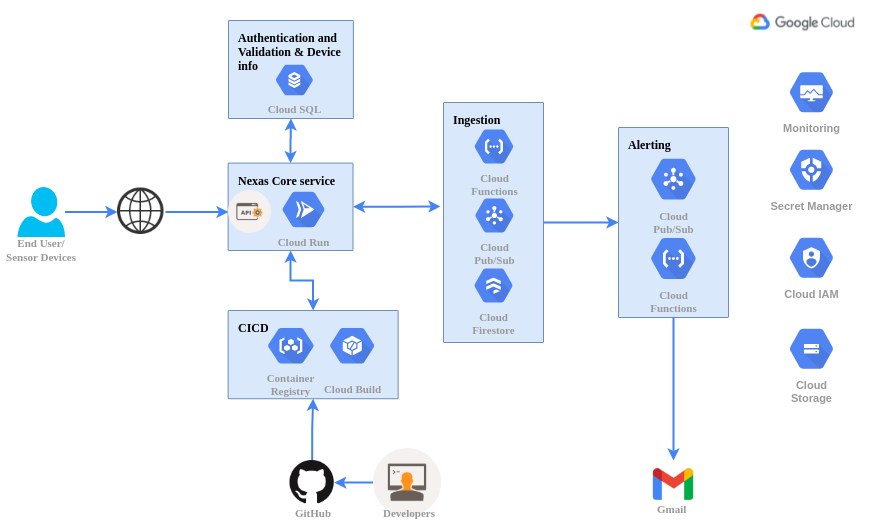

The diagram above was exported from draw.io. Its source (the exported page's mxGraphModel, read from the mxfile embedded in the PNG):
<mxGraphModel dx="868" dy="1320" grid="1" gridSize="10" guides="1" tooltips="1" connect="1" arrows="1" fold="1" page="1" pageScale="1" pageWidth="1169" pageHeight="827" background="none" math="0" shadow="0">
  <root>
    <mxCell id="0" />
    <mxCell id="1" parent="0" />
    <mxCell id="2" value="" style="shadow=0;fontSize=14;align=left;spacing=10;9E9E9E;verticalAlign=top;spacingTop=-4;fontStyle=1;spacingLeft=40;html=1;fontFamily=Times New Roman;fillColor=none;strokeColor=none;" vertex="1" parent="1">
      <mxGeometry x="251" y="40" width="720" height="440.79" as="geometry" />
    </mxCell>
    <mxCell id="3" style="edgeStyle=orthogonalEdgeStyle;rounded=0;orthogonalLoop=1;jettySize=auto;html=1;entryX=-0.03;entryY=0.433;entryDx=0;entryDy=0;entryPerimeter=0;startArrow=classic;startFill=1;endArrow=classic;endFill=1;strokeColor=#4284F3;strokeWidth=2;" edge="1" parent="2" source="5" target="9">
      <mxGeometry relative="1" as="geometry" />
    </mxCell>
    <mxCell id="4" style="edgeStyle=orthogonalEdgeStyle;rounded=0;orthogonalLoop=1;jettySize=auto;html=1;entryX=0.5;entryY=1;entryDx=0;entryDy=0;entryPerimeter=0;startArrow=classic;startFill=1;endArrow=classic;endFill=1;strokeColor=#4284F3;strokeWidth=2;" edge="1" parent="2" source="5" target="7">
      <mxGeometry relative="1" as="geometry" />
    </mxCell>
    <mxCell id="5" value="Nexas Core service" style="sketch=0;points=[[0,0,0],[0.25,0,0],[0.5,0,0],[0.75,0,0],[1,0,0],[1,0.25,0],[1,0.5,0],[1,0.75,0],[1,1,0],[0.75,1,0],[0.5,1,0],[0.25,1,0],[0,1,0],[0,0.75,0],[0,0.5,0],[0,0.25,0]];rounded=1;absoluteArcSize=1;arcSize=2;html=1;strokeColor=#6c8ebf;shadow=0;dashed=0;fontSize=12;align=left;verticalAlign=top;spacing=10;spacingTop=-4;fillColor=#dae8fc;fontStyle=1;fontFamily=Times New Roman;" vertex="1" parent="2">
      <mxGeometry x="69.63" y="162.6" width="124.87" height="87.4" as="geometry" />
    </mxCell>
    <mxCell id="6" value="Alerting" style="sketch=0;points=[[0,0,0],[0.25,0,0],[0.5,0,0],[0.75,0,0],[1,0,0],[1,0.25,0],[1,0.5,0],[1,0.75,0],[1,1,0],[0.75,1,0],[0.5,1,0],[0.25,1,0],[0,1,0],[0,0.75,0],[0,0.5,0],[0,0.25,0]];rounded=1;absoluteArcSize=1;arcSize=2;html=1;strokeColor=#6c8ebf;shadow=0;dashed=0;fontSize=12;align=left;verticalAlign=top;spacing=10;spacingTop=-4;fillColor=#dae8fc;fontStyle=1;fontFamily=Times New Roman;" vertex="1" parent="2">
      <mxGeometry x="460" y="127" width="110" height="190" as="geometry" />
    </mxCell>
    <mxCell id="7" value="Authentication and&amp;nbsp;&lt;br&gt;Validation &amp;amp; Device &lt;br&gt;info" style="sketch=0;points=[[0,0,0],[0.25,0,0],[0.5,0,0],[0.75,0,0],[1,0,0],[1,0.25,0],[1,0.5,0],[1,0.75,0],[1,1,0],[0.75,1,0],[0.5,1,0],[0.25,1,0],[0,1,0],[0,0.75,0],[0,0.5,0],[0,0.25,0]];rounded=1;absoluteArcSize=1;arcSize=2;html=1;strokeColor=#6c8ebf;shadow=0;dashed=0;fontSize=12;align=left;verticalAlign=top;spacing=10;spacingTop=-4;fillColor=#dae8fc;fontStyle=1;fontFamily=Times New Roman;" vertex="1" parent="2">
      <mxGeometry x="70" y="20" width="124.87" height="98" as="geometry" />
    </mxCell>
    <mxCell id="8" value="" style="edgeStyle=orthogonalEdgeStyle;rounded=0;orthogonalLoop=1;jettySize=auto;html=1;startArrow=none;startFill=0;endArrow=classic;endFill=1;strokeColor=#4284F3;strokeWidth=2;" edge="1" parent="2" source="9" target="6">
      <mxGeometry relative="1" as="geometry" />
    </mxCell>
    <mxCell id="9" value="Ingestion" style="sketch=0;points=[[0,0,0],[0.25,0,0],[0.5,0,0],[0.75,0,0],[1,0,0],[1,0.25,0],[1,0.5,0],[1,0.75,0],[1,1,0],[0.75,1,0],[0.5,1,0],[0.25,1,0],[0,1,0],[0,0.75,0],[0,0.5,0],[0,0.25,0]];rounded=1;absoluteArcSize=1;arcSize=2;html=1;strokeColor=#6c8ebf;shadow=0;dashed=0;fontSize=12;align=left;verticalAlign=top;spacing=10;spacingTop=-4;fillColor=#dae8fc;fontStyle=1;fontFamily=Times New Roman;" vertex="1" parent="2">
      <mxGeometry x="285" y="102" width="100" height="240" as="geometry" />
    </mxCell>
    <mxCell id="10" value="Cloud Run" style="sketch=0;html=1;fillColor=#5184F3;strokeColor=none;verticalAlign=top;labelPosition=center;verticalLabelPosition=bottom;align=center;spacingTop=-6;fontSize=11;fontStyle=1;fontColor=#999999;shape=mxgraph.gcp2.hexIcon;prIcon=cloud_run;fontFamily=Times New Roman;" vertex="1" parent="2">
      <mxGeometry x="113" y="183" width="64.14" height="52" as="geometry" />
    </mxCell>
    <mxCell id="11" value="" style="shape=image;verticalLabelPosition=bottom;labelBackgroundColor=#ffffff;verticalAlign=top;aspect=fixed;imageAspect=0;image=data:image/png,(base64 omitted: 41960 chars);fontSize=13;fontStyle=1;fontFamily=Times New Roman;" vertex="1" parent="2">
      <mxGeometry x="589.9997297297297" y="9.789123196448392" width="108.84914004914006" height="26.77763144963145" as="geometry" />
    </mxCell>
    <mxCell id="12" value="Cloud&#10;Pub/Sub" style="sketch=0;html=1;fillColor=#5184F3;strokeColor=none;verticalAlign=top;labelPosition=center;verticalLabelPosition=bottom;align=center;spacingTop=-6;fontSize=11;fontStyle=1;fontColor=#999999;shape=mxgraph.gcp2.hexIcon;prIcon=cloud_pubsub;fontFamily=Times New Roman;" vertex="1" parent="2">
      <mxGeometry x="306.89" y="190" width="58.11" height="50" as="geometry" />
    </mxCell>
    <mxCell id="13" value="Cloud&#10;Functions" style="sketch=0;html=1;fillColor=#5184F3;strokeColor=none;verticalAlign=top;labelPosition=center;verticalLabelPosition=bottom;align=center;spacingTop=-6;fontSize=11;fontStyle=1;fontColor=#999999;shape=mxgraph.gcp2.hexIcon;prIcon=cloud_functions;fontFamily=Times New Roman;" vertex="1" parent="2">
      <mxGeometry x="306" y="121" width="59.06" height="50" as="geometry" />
    </mxCell>
    <mxCell id="14" value="Cloud SQL" style="sketch=0;html=1;fillColor=#5184F3;strokeColor=none;verticalAlign=top;labelPosition=center;verticalLabelPosition=bottom;align=center;spacingTop=-6;fontSize=11;fontStyle=1;fontColor=#999999;shape=mxgraph.gcp2.hexIcon;prIcon=cloud_sql;fontFamily=Times New Roman;" vertex="1" parent="2">
      <mxGeometry x="107.65" y="57" width="56.49" height="45" as="geometry" />
    </mxCell>
    <mxCell id="15" value="Cloud&#10;Firestore" style="sketch=0;html=1;fillColor=#5184F3;strokeColor=none;verticalAlign=top;labelPosition=center;verticalLabelPosition=bottom;align=center;spacingTop=-6;fontSize=11;fontStyle=1;fontColor=#999999;shape=mxgraph.gcp2.hexIcon;prIcon=cloud_firestore;fontFamily=Times New Roman;" vertex="1" parent="2">
      <mxGeometry x="306" y="260" width="58.11" height="50" as="geometry" />
    </mxCell>
    <mxCell id="16" value="Cloud&#10;Pub/Sub" style="sketch=0;html=1;fillColor=#5184F3;strokeColor=none;verticalAlign=top;labelPosition=center;verticalLabelPosition=bottom;align=center;spacingTop=-6;fontSize=11;fontStyle=1;fontColor=#999999;shape=mxgraph.gcp2.hexIcon;prIcon=cloud_pubsub;fontFamily=Times New Roman;" vertex="1" parent="2">
      <mxGeometry x="480.94918918918927" y="148.6" width="68.10810810810811" height="60" as="geometry" />
    </mxCell>
    <mxCell id="17" value="Cloud&#10;Functions" style="sketch=0;html=1;fillColor=#5184F3;strokeColor=none;verticalAlign=top;labelPosition=center;verticalLabelPosition=bottom;align=center;spacingTop=-6;fontSize=11;fontStyle=1;fontColor=#999999;shape=mxgraph.gcp2.hexIcon;prIcon=cloud_functions;fontFamily=Times New Roman;" vertex="1" parent="2">
      <mxGeometry x="480.94486486486494" y="228" width="68.10810810810811" height="60" as="geometry" />
    </mxCell>
    <mxCell id="18" style="edgeStyle=orthogonalEdgeStyle;rounded=0;orthogonalLoop=1;jettySize=auto;html=1;entryX=0.5;entryY=1;entryDx=0;entryDy=0;entryPerimeter=0;startArrow=classic;startFill=1;endArrow=classic;endFill=1;strokeColor=#4284F3;strokeWidth=2;" edge="1" parent="2" source="19" target="5">
      <mxGeometry relative="1" as="geometry" />
    </mxCell>
    <mxCell id="19" value="CICD" style="sketch=0;points=[[0,0,0],[0.25,0,0],[0.5,0,0],[0.75,0,0],[1,0,0],[1,0.25,0],[1,0.5,0],[1,0.75,0],[1,1,0],[0.75,1,0],[0.5,1,0],[0.25,1,0],[0,1,0],[0,0.75,0],[0,0.5,0],[0,0.25,0]];rounded=1;absoluteArcSize=1;arcSize=2;html=1;strokeColor=#6c8ebf;shadow=0;dashed=0;fontSize=12;align=left;verticalAlign=top;spacing=10;spacingTop=-4;fillColor=#dae8fc;fontStyle=1;fontFamily=Times New Roman;" vertex="1" parent="2">
      <mxGeometry x="69.63" y="310" width="170" height="88.22" as="geometry" />
    </mxCell>
    <mxCell id="20" value="Container&#10;Registry" style="sketch=0;html=1;fillColor=#5184F3;strokeColor=none;verticalAlign=top;labelPosition=center;verticalLabelPosition=bottom;align=center;spacingTop=-6;fontSize=11;fontStyle=1;fontColor=#999999;shape=mxgraph.gcp2.hexIcon;prIcon=container_registry;fontFamily=Times New Roman;" vertex="1" parent="2">
      <mxGeometry x="97.61000000000001" y="319" width="69.65" height="52.46" as="geometry" />
    </mxCell>
    <mxCell id="21" value="&lt;p&gt;Cloud Build&lt;/p&gt;" style="sketch=0;html=1;fillColor=#5184F3;strokeColor=none;verticalAlign=top;labelPosition=center;verticalLabelPosition=bottom;align=center;spacingTop=-6;fontSize=11;fontStyle=1;fontColor=#999999;shape=mxgraph.gcp2.hexIcon;prIcon=container_builder;fontFamily=Times New Roman;" vertex="1" parent="2">
      <mxGeometry x="160" y="319" width="67.48" height="52.46" as="geometry" />
    </mxCell>
    <mxCell id="22" value="Monitoring" style="sketch=0;html=1;fillColor=#5184F3;strokeColor=none;verticalAlign=top;labelPosition=center;verticalLabelPosition=bottom;align=center;spacingTop=-6;fontSize=11;fontStyle=1;fontColor=#999999;shape=mxgraph.gcp2.hexIcon;prIcon=cloud_deployment_manager" vertex="1" parent="2">
      <mxGeometry x="620" y="62.5" width="66" height="58.5" as="geometry" />
    </mxCell>
    <mxCell id="23" value="Cloud IAM" style="sketch=0;html=1;fillColor=#5184F3;strokeColor=none;verticalAlign=top;labelPosition=center;verticalLabelPosition=bottom;align=center;spacingTop=-6;fontSize=11;fontStyle=1;fontColor=#999999;shape=mxgraph.gcp2.hexIcon;prIcon=cloud_iam" vertex="1" parent="2">
      <mxGeometry x="620" y="228" width="66" height="58.5" as="geometry" />
    </mxCell>
    <mxCell id="24" value="Secret Manager" style="sketch=0;html=1;fillColor=#5184F3;strokeColor=none;verticalAlign=top;labelPosition=center;verticalLabelPosition=bottom;align=center;spacingTop=-6;fontSize=11;fontStyle=1;fontColor=#999999;shape=mxgraph.gcp2.hexIcon;prIcon=cloud_security_command_center" vertex="1" parent="2">
      <mxGeometry x="620" y="140" width="66" height="58.5" as="geometry" />
    </mxCell>
    <mxCell id="25" value="Cloud&#10;Storage" style="sketch=0;html=1;fillColor=#5184F3;strokeColor=none;verticalAlign=top;labelPosition=center;verticalLabelPosition=bottom;align=center;spacingTop=-6;fontSize=11;fontStyle=1;fontColor=#999999;shape=mxgraph.gcp2.hexIcon;prIcon=cloud_storage" vertex="1" parent="2">
      <mxGeometry x="620" y="319" width="66" height="58.5" as="geometry" />
    </mxCell>
    <mxCell id="26" value="" style="shape=image;html=1;verticalAlign=top;verticalLabelPosition=bottom;labelBackgroundColor=#ffffff;imageAspect=0;aspect=fixed;image=https://cdn4.iconfinder.com/data/icons/web-development-5/500/api-code-window-128.png" vertex="1" parent="2">
      <mxGeometry x="70" y="190" width="43" height="43" as="geometry" />
    </mxCell>
    <mxCell id="27" style="edgeStyle=orthogonalEdgeStyle;rounded=0;orthogonalLoop=1;jettySize=auto;html=1;strokeColor=#4284F3;strokeWidth=2;fontStyle=1;fontFamily=Times New Roman;entryX=0;entryY=0.5;entryDx=0;entryDy=0;" edge="1" source="28" target="26" parent="1">
      <mxGeometry relative="1" as="geometry">
        <mxPoint x="302" y="246" as="targetPoint" />
      </mxGeometry>
    </mxCell>
    <mxCell id="28" value="" style="shape=image;html=1;verticalAlign=top;verticalLabelPosition=bottom;labelBackgroundColor=#ffffff;imageAspect=0;aspect=fixed;image=https://cdn3.iconfinder.com/data/icons/linecons-free-vector-icons-pack/32/world-128.png;fontStyle=1;fontFamily=Times New Roman;" vertex="1" parent="1">
      <mxGeometry x="210" y="227.5" width="48" height="48" as="geometry" />
    </mxCell>
    <mxCell id="29" style="edgeStyle=orthogonalEdgeStyle;rounded=0;orthogonalLoop=1;jettySize=auto;html=1;entryX=0;entryY=0.5;entryDx=0;entryDy=0;strokeColor=#4284F3;strokeWidth=2;fontStyle=1;fontFamily=Times New Roman;" edge="1" source="30" target="28" parent="1">
      <mxGeometry relative="1" as="geometry" />
    </mxCell>
    <mxCell id="30" value="" style="verticalLabelPosition=bottom;html=1;verticalAlign=top;align=center;strokeColor=none;fillColor=#00BEF2;shape=mxgraph.azure.user;fontStyle=1;fontFamily=Times New Roman;" vertex="1" parent="1">
      <mxGeometry x="110" y="226.5" width="47.5" height="50" as="geometry" />
    </mxCell>
    <mxCell id="31" value="" style="shape=image;html=1;verticalAlign=top;verticalLabelPosition=bottom;labelBackgroundColor=#ffffff;imageAspect=0;aspect=fixed;image=https://cdn1.iconfinder.com/data/icons/google-new-logos-1/32/gmail_new_logo-128.png;fontStyle=1;fontFamily=Times New Roman;" vertex="1" parent="1">
      <mxGeometry x="742" y="500" width="48" height="48" as="geometry" />
    </mxCell>
    <mxCell id="32" style="edgeStyle=orthogonalEdgeStyle;rounded=0;orthogonalLoop=1;jettySize=auto;html=1;entryX=0.5;entryY=1;entryDx=0;entryDy=0;entryPerimeter=0;startArrow=none;startFill=0;endArrow=classic;endFill=1;strokeColor=#4284F3;strokeWidth=2;" edge="1" source="33" target="19" parent="1">
      <mxGeometry relative="1" as="geometry" />
    </mxCell>
    <mxCell id="33" value="" style="shape=image;html=1;verticalAlign=top;verticalLabelPosition=bottom;labelBackgroundColor=#ffffff;imageAspect=0;aspect=fixed;image=https://cdn1.iconfinder.com/data/icons/logotypes/32/github-128.png;fontStyle=1;fontFamily=Times New Roman;" vertex="1" parent="1">
      <mxGeometry x="382.4800000000001" y="499.9991231964484" width="44.290909090909096" height="44.290909090909096" as="geometry" />
    </mxCell>
    <mxCell id="34" style="edgeStyle=orthogonalEdgeStyle;rounded=0;orthogonalLoop=1;jettySize=auto;html=1;fontFamily=Times New Roman;startArrow=none;startFill=0;strokeColor=#4284F3;strokeWidth=2;" edge="1" source="6" target="31" parent="1">
      <mxGeometry relative="1" as="geometry" />
    </mxCell>
    <mxCell id="35" value="&lt;div style=&quot;text-align: center&quot;&gt;&lt;font color=&quot;#999999&quot; face=&quot;times new roman&quot;&gt;&lt;span style=&quot;font-size: 11px&quot;&gt;&lt;b&gt;End User/ Sensor Devices&lt;/b&gt;&lt;/span&gt;&lt;/font&gt;&lt;/div&gt;" style="text;whiteSpace=wrap;html=1;" vertex="1" parent="1">
      <mxGeometry x="92.75" y="269" width="80" height="30" as="geometry" />
    </mxCell>
    <mxCell id="36" value="&lt;div style=&quot;text-align: center&quot;&gt;&lt;span style=&quot;font-size: 11px&quot;&gt;&lt;font color=&quot;#999999&quot; face=&quot;times new roman&quot;&gt;&lt;b&gt;GitHub&lt;/b&gt;&lt;/font&gt;&lt;/span&gt;&lt;/div&gt;" style="text;whiteSpace=wrap;html=1;" vertex="1" parent="1">
      <mxGeometry x="386" y="539" width="80" height="30" as="geometry" />
    </mxCell>
    <mxCell id="37" value="&lt;div style=&quot;text-align: center&quot;&gt;&lt;span style=&quot;font-size: 11px&quot;&gt;&lt;font color=&quot;#999999&quot; face=&quot;times new roman&quot;&gt;&lt;b&gt;Gmail&lt;/b&gt;&lt;/font&gt;&lt;/span&gt;&lt;/div&gt;" style="text;whiteSpace=wrap;html=1;" vertex="1" parent="1">
      <mxGeometry x="748" y="535" width="80" height="30" as="geometry" />
    </mxCell>
    <mxCell id="38" style="edgeStyle=orthogonalEdgeStyle;rounded=0;orthogonalLoop=1;jettySize=auto;html=1;entryX=1;entryY=0.5;entryDx=0;entryDy=0;strokeColor=#4284F3;strokeWidth=2;" edge="1" source="39" target="33" parent="1">
      <mxGeometry relative="1" as="geometry" />
    </mxCell>
    <mxCell id="39" value="" style="shape=image;html=1;verticalAlign=top;verticalLabelPosition=bottom;labelBackgroundColor=#ffffff;imageAspect=0;aspect=fixed;image=https://cdn4.iconfinder.com/data/icons/web-development-5/500/developer-api-coding-screen-128.png" vertex="1" parent="1">
      <mxGeometry x="466" y="488.14" width="68" height="68" as="geometry" />
    </mxCell>
    <mxCell id="40" value="&lt;div style=&quot;text-align: center&quot;&gt;&lt;font color=&quot;#999999&quot; face=&quot;times new roman&quot;&gt;&lt;span style=&quot;font-size: 11px&quot;&gt;&lt;b&gt;Developers&lt;/b&gt;&lt;/span&gt;&lt;/font&gt;&lt;/div&gt;" style="text;whiteSpace=wrap;html=1;" vertex="1" parent="1">
      <mxGeometry x="474" y="539.14" width="80" height="30" as="geometry" />
    </mxCell>
  </root>
</mxGraphModel>